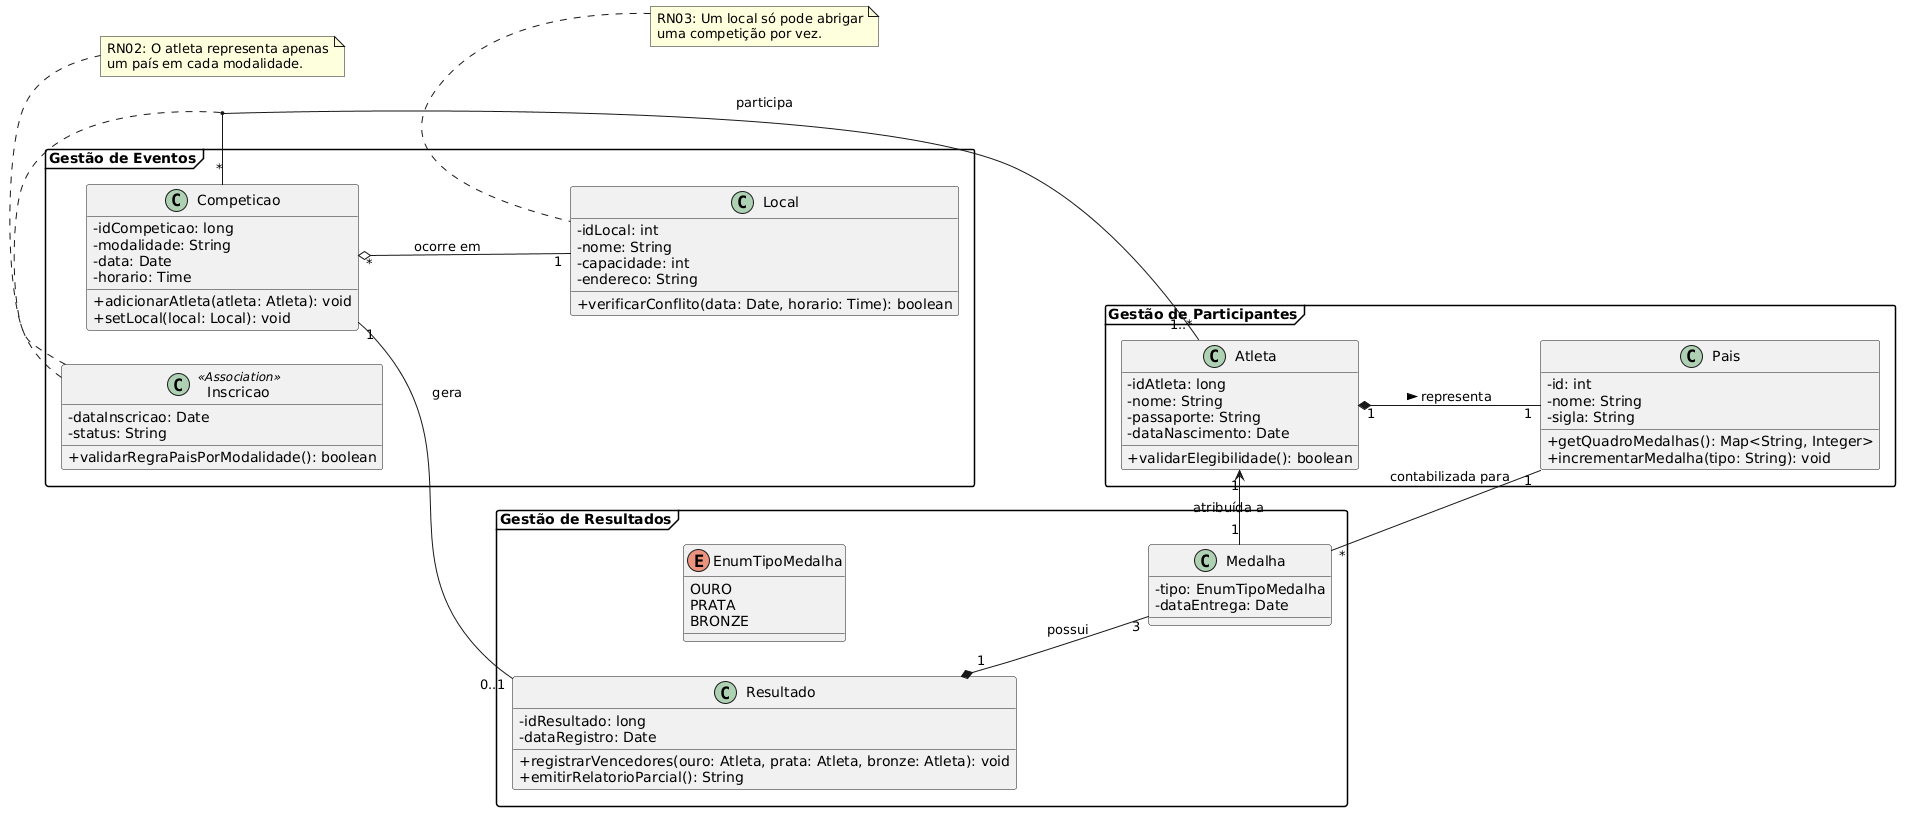

The diagram above was rendered by PlantUML. Its source (embedded in the PNG):
@startuml
skinparam classAttributeIconSize 0
left to right direction
skinparam packageStyle frame

package "Gestão de Participantes" {
    class Pais {
        - id: int
        - nome: String
        - sigla: String
        + getQuadroMedalhas(): Map<String, Integer>
        + incrementarMedalha(tipo: String): void
    }

    class Atleta {
        - idAtleta: long
        - nome: String
        - passaporte: String
        - dataNascimento: Date
        + validarElegibilidade(): boolean
    }
}

package "Gestão de Eventos" {
    class Local {
        - idLocal: int
        - nome: String
        - capacidade: int
        - endereco: String
        + verificarConflito(data: Date, horario: Time): boolean
    }

    class Competicao {
        - idCompeticao: long
        - modalidade: String
        - data: Date
        - horario: Time
        + adicionarAtleta(atleta: Atleta): void
        + setLocal(local: Local): void
    }

    class Inscricao <<Association>> {
        - dataInscricao: Date
        - status: String
        + validarRegraPaisPorModalidade(): boolean
    }
}

package "Gestão de Resultados" {
    class Resultado {
        - idResultado: long
        - dataRegistro: Date
        + registrarVencedores(ouro: Atleta, prata: Atleta, bronze: Atleta): void
        + emitirRelatorioParcial(): String
    }

    class Medalha {
        - tipo: EnumTipoMedalha
        - dataEntrega: Date
    }

    enum EnumTipoMedalha {
        OURO
        PRATA
        BRONZE
    }
}

' Relacionamentos e Multiplicidades
Atleta "1" *-- "1" Pais : representa >
Atleta "1..*" -- "*" Competicao : participa
(Atleta, Competicao) .. Inscricao 

Competicao "*" o-- "1" Local : ocorre em
Competicao "1" -- "0..1" Resultado : gera

Resultado "1" *-- "3" Medalha : possui
Medalha "1" --> "1" Atleta : atribuída a 
Medalha "*" -- "1" Pais : contabilizada para

' Notas de Regras de Negócio
note top of Local : RN03: Um local só pode abrigar\numa competição por vez.
note bottom of Inscricao : RN02: O atleta representa apenas\num país em cada modalidade.
@enduml